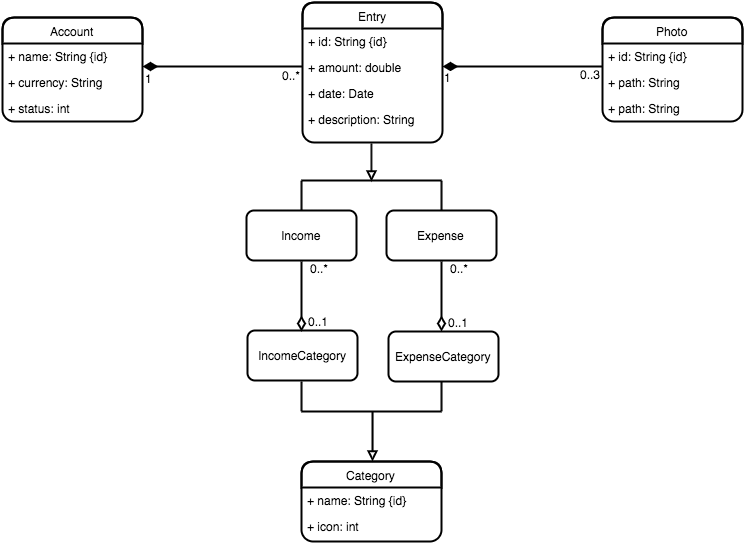

The diagram above was exported from draw.io. Its source (the exported page's mxGraphModel, read from the mxfile embedded in the PNG):
<mxGraphModel dx="2284" dy="690" grid="1" gridSize="10" guides="1" tooltips="1" connect="1" arrows="1" fold="1" page="1" pageScale="1" pageWidth="850" pageHeight="1100" background="#ffffff" math="0" shadow="0">
  <root>
    <mxCell id="0" />
    <mxCell id="1" parent="0" />
    <mxCell id="2" value="Account" style="swimlane;html=1;fontStyle=0;childLayout=stackLayout;horizontal=1;startSize=26;fillColor=none;horizontalStack=0;resizeParent=1;resizeLast=0;collapsible=1;marginBottom=0;swimlaneFillColor=#ffffff;rounded=1;strokeWidth=2;" parent="1" vertex="1">
      <mxGeometry y="16" width="140" height="104" as="geometry" />
    </mxCell>
    <mxCell id="3" value="+ name: String {id}" style="text;html=1;strokeColor=none;fillColor=none;align=left;verticalAlign=top;spacingLeft=4;spacingRight=4;whiteSpace=wrap;overflow=hidden;rotatable=0;points=[[0,0.5],[1,0.5]];portConstraint=eastwest;" parent="2" vertex="1">
      <mxGeometry y="26" width="140" height="26" as="geometry" />
    </mxCell>
    <mxCell id="4" value="+ currency: String" style="text;html=1;strokeColor=none;fillColor=none;align=left;verticalAlign=top;spacingLeft=4;spacingRight=4;whiteSpace=wrap;overflow=hidden;rotatable=0;points=[[0,0.5],[1,0.5]];portConstraint=eastwest;" parent="2" vertex="1">
      <mxGeometry y="52" width="140" height="26" as="geometry" />
    </mxCell>
    <mxCell id="39" value="+ status: int" style="text;html=1;strokeColor=none;fillColor=none;align=left;verticalAlign=top;spacingLeft=4;spacingRight=4;whiteSpace=wrap;overflow=hidden;rotatable=0;points=[[0,0.5],[1,0.5]];portConstraint=eastwest;" parent="2" vertex="1">
      <mxGeometry y="78" width="140" height="26" as="geometry" />
    </mxCell>
    <mxCell id="5" value="Entry" style="swimlane;html=1;fontStyle=0;childLayout=stackLayout;horizontal=1;startSize=26;fillColor=none;horizontalStack=0;resizeParent=1;resizeLast=0;collapsible=1;marginBottom=0;swimlaneFillColor=#ffffff;rounded=1;strokeWidth=2;" parent="1" vertex="1">
      <mxGeometry x="300" y="1" width="140" height="140" as="geometry" />
    </mxCell>
    <mxCell id="43" value="+ id: String {id}" style="text;html=1;strokeColor=none;fillColor=none;align=left;verticalAlign=top;spacingLeft=4;spacingRight=4;whiteSpace=wrap;overflow=hidden;rotatable=0;points=[[0,0.5],[1,0.5]];portConstraint=eastwest;" vertex="1" parent="5">
      <mxGeometry y="26" width="140" height="26" as="geometry" />
    </mxCell>
    <mxCell id="6" value="+ amount: double" style="text;html=1;strokeColor=none;fillColor=none;align=left;verticalAlign=top;spacingLeft=4;spacingRight=4;whiteSpace=wrap;overflow=hidden;rotatable=0;points=[[0,0.5],[1,0.5]];portConstraint=eastwest;" parent="5" vertex="1">
      <mxGeometry y="52" width="140" height="26" as="geometry" />
    </mxCell>
    <mxCell id="50" value="+ date: Date" style="text;html=1;strokeColor=none;fillColor=none;align=left;verticalAlign=top;spacingLeft=4;spacingRight=4;whiteSpace=wrap;overflow=hidden;rotatable=0;points=[[0,0.5],[1,0.5]];portConstraint=eastwest;" vertex="1" parent="5">
      <mxGeometry y="78" width="140" height="26" as="geometry" />
    </mxCell>
    <mxCell id="8" value="+ description: String" style="text;html=1;strokeColor=none;fillColor=none;align=left;verticalAlign=top;spacingLeft=4;spacingRight=4;whiteSpace=wrap;overflow=hidden;rotatable=0;points=[[0,0.5],[1,0.5]];portConstraint=eastwest;" parent="5" vertex="1">
      <mxGeometry y="104" width="140" height="26" as="geometry" />
    </mxCell>
    <mxCell id="9" value="Income" style="html=1;rounded=1;strokeWidth=2;" parent="1" vertex="1">
      <mxGeometry x="244" y="209" width="110" height="50" as="geometry" />
    </mxCell>
    <mxCell id="10" value="Expense" style="html=1;rounded=1;strokeWidth=2;" parent="1" vertex="1">
      <mxGeometry x="384" y="209" width="110" height="50" as="geometry" />
    </mxCell>
    <mxCell id="11" value="Category" style="swimlane;html=1;fontStyle=0;childLayout=stackLayout;horizontal=1;startSize=26;fillColor=none;horizontalStack=0;resizeParent=1;resizeLast=0;collapsible=1;marginBottom=0;swimlaneFillColor=#ffffff;rounded=1;strokeWidth=2;" parent="1" vertex="1">
      <mxGeometry x="299" y="460" width="140" height="80" as="geometry" />
    </mxCell>
    <mxCell id="12" value="+ name: String {id}" style="text;html=1;strokeColor=none;fillColor=none;align=left;verticalAlign=top;spacingLeft=4;spacingRight=4;whiteSpace=wrap;overflow=hidden;rotatable=0;points=[[0,0.5],[1,0.5]];portConstraint=eastwest;" parent="11" vertex="1">
      <mxGeometry y="26" width="140" height="26" as="geometry" />
    </mxCell>
    <mxCell id="13" value="+ icon: int" style="text;html=1;strokeColor=none;fillColor=none;align=left;verticalAlign=top;spacingLeft=4;spacingRight=4;whiteSpace=wrap;overflow=hidden;rotatable=0;points=[[0,0.5],[1,0.5]];portConstraint=eastwest;" parent="11" vertex="1">
      <mxGeometry y="52" width="140" height="26" as="geometry" />
    </mxCell>
    <mxCell id="14" value="IncomeCategory" style="html=1;rounded=1;strokeWidth=2;" parent="1" vertex="1">
      <mxGeometry x="245" y="329" width="110" height="50" as="geometry" />
    </mxCell>
    <mxCell id="15" value="ExpenseCategory" style="html=1;rounded=1;strokeWidth=2;" parent="1" vertex="1">
      <mxGeometry x="386" y="330" width="110" height="50" as="geometry" />
    </mxCell>
    <mxCell id="16" value="Photo" style="swimlane;html=1;fontStyle=0;childLayout=stackLayout;horizontal=1;startSize=26;fillColor=none;horizontalStack=0;resizeParent=1;resizeLast=0;collapsible=1;marginBottom=0;swimlaneFillColor=#ffffff;rounded=1;strokeWidth=2;" parent="1" vertex="1">
      <mxGeometry x="600" y="16" width="140" height="104" as="geometry" />
    </mxCell>
    <mxCell id="48" value="+ id: String {id}&lt;div&gt;&lt;br&gt;&lt;/div&gt;" style="text;html=1;strokeColor=none;fillColor=none;align=left;verticalAlign=top;spacingLeft=4;spacingRight=4;whiteSpace=wrap;overflow=hidden;rotatable=0;points=[[0,0.5],[1,0.5]];portConstraint=eastwest;" vertex="1" parent="16">
      <mxGeometry y="26" width="140" height="26" as="geometry" />
    </mxCell>
    <mxCell id="51" value="+ path: String&lt;div&gt;&lt;br&gt;&lt;/div&gt;" style="text;html=1;strokeColor=none;fillColor=none;align=left;verticalAlign=top;spacingLeft=4;spacingRight=4;whiteSpace=wrap;overflow=hidden;rotatable=0;points=[[0,0.5],[1,0.5]];portConstraint=eastwest;" vertex="1" parent="16">
      <mxGeometry y="52" width="140" height="26" as="geometry" />
    </mxCell>
    <mxCell id="17" value="+ path: String&lt;div&gt;&lt;br&gt;&lt;/div&gt;" style="text;html=1;strokeColor=none;fillColor=none;align=left;verticalAlign=top;spacingLeft=4;spacingRight=4;whiteSpace=wrap;overflow=hidden;rotatable=0;points=[[0,0.5],[1,0.5]];portConstraint=eastwest;" parent="16" vertex="1">
      <mxGeometry y="78" width="140" height="26" as="geometry" />
    </mxCell>
    <mxCell id="19" value="" style="endArrow=none;html=1;edgeStyle=orthogonalEdgeStyle;strokeWidth=2;startArrow=diamondThin;startFill=1;startSize=10;" parent="1" edge="1">
      <mxGeometry relative="1" as="geometry">
        <mxPoint x="140" y="65" as="sourcePoint" />
        <mxPoint x="300" y="65" as="targetPoint" />
      </mxGeometry>
    </mxCell>
    <mxCell id="20" value="1" style="resizable=0;html=1;align=left;verticalAlign=bottom;labelBackgroundColor=#ffffff;fontSize=12;" parent="19" connectable="0" vertex="1">
      <mxGeometry x="-1" relative="1" as="geometry">
        <mxPoint y="21" as="offset" />
      </mxGeometry>
    </mxCell>
    <mxCell id="21" value="0..*" style="resizable=0;html=1;align=right;verticalAlign=bottom;labelBackgroundColor=#ffffff;fontSize=12;" parent="19" connectable="0" vertex="1">
      <mxGeometry x="1" relative="1" as="geometry">
        <mxPoint y="18" as="offset" />
      </mxGeometry>
    </mxCell>
    <mxCell id="22" value="" style="endArrow=block;html=1;endFill=0;strokeWidth=2;" parent="1" edge="1">
      <mxGeometry width="50" height="50" relative="1" as="geometry">
        <mxPoint x="369" y="142" as="sourcePoint" />
        <mxPoint x="369" y="180" as="targetPoint" />
      </mxGeometry>
    </mxCell>
    <mxCell id="23" value="" style="endArrow=none;html=1;endFill=0;strokeWidth=2;" parent="1" edge="1">
      <mxGeometry width="50" height="50" relative="1" as="geometry">
        <mxPoint x="439" y="179" as="sourcePoint" />
        <mxPoint x="299" y="179" as="targetPoint" />
      </mxGeometry>
    </mxCell>
    <mxCell id="24" value="" style="endArrow=none;html=1;endFill=0;strokeWidth=2;" parent="1" edge="1">
      <mxGeometry width="50" height="50" relative="1" as="geometry">
        <mxPoint x="299" y="179" as="sourcePoint" />
        <mxPoint x="299" y="209" as="targetPoint" />
      </mxGeometry>
    </mxCell>
    <mxCell id="25" value="" style="endArrow=none;html=1;endFill=0;strokeWidth=2;" parent="1" edge="1">
      <mxGeometry x="332" y="179" width="50" height="50" as="geometry">
        <mxPoint x="439" y="179" as="sourcePoint" />
        <mxPoint x="439" y="209" as="targetPoint" />
      </mxGeometry>
    </mxCell>
    <mxCell id="26" value="" style="endArrow=none;html=1;entryX=0.5;entryY=1;endFill=0;startArrow=block;startFill=0;strokeWidth=2;" parent="1" edge="1">
      <mxGeometry x="370" y="410" width="50" height="50" as="geometry">
        <mxPoint x="370" y="460" as="sourcePoint" />
        <mxPoint x="370" y="410" as="targetPoint" />
      </mxGeometry>
    </mxCell>
    <mxCell id="27" value="" style="endArrow=none;html=1;endFill=0;strokeWidth=2;" parent="1" edge="1">
      <mxGeometry x="299" y="410" width="50" height="50" as="geometry">
        <mxPoint x="439" y="410" as="sourcePoint" />
        <mxPoint x="299" y="410" as="targetPoint" />
      </mxGeometry>
    </mxCell>
    <mxCell id="28" value="" style="endArrow=none;html=1;endFill=0;strokeWidth=2;" parent="1" edge="1">
      <mxGeometry x="299" y="380" width="50" height="50" as="geometry">
        <mxPoint x="299" y="380" as="sourcePoint" />
        <mxPoint x="299" y="410" as="targetPoint" />
      </mxGeometry>
    </mxCell>
    <mxCell id="29" value="" style="endArrow=none;html=1;endFill=0;strokeWidth=2;" parent="1" edge="1">
      <mxGeometry x="332" y="380" width="50" height="50" as="geometry">
        <mxPoint x="439" y="380" as="sourcePoint" />
        <mxPoint x="439" y="410" as="targetPoint" />
      </mxGeometry>
    </mxCell>
    <mxCell id="30" value="" style="endArrow=none;html=1;edgeStyle=orthogonalEdgeStyle;strokeWidth=2;startArrow=diamondThin;startFill=1;startSize=10;" parent="1" edge="1">
      <mxGeometry x="440" y="65" as="geometry">
        <mxPoint x="440" y="65" as="sourcePoint" />
        <mxPoint x="600" y="65" as="targetPoint" />
      </mxGeometry>
    </mxCell>
    <mxCell id="31" value="1" style="resizable=0;html=1;align=left;verticalAlign=bottom;labelBackgroundColor=#ffffff;fontSize=12;" parent="30" connectable="0" vertex="1">
      <mxGeometry x="-1" relative="1" as="geometry">
        <mxPoint x="-1" y="20" as="offset" />
      </mxGeometry>
    </mxCell>
    <mxCell id="32" value="0..3" style="resizable=0;html=1;align=right;verticalAlign=bottom;labelBackgroundColor=#ffffff;fontSize=12;" parent="30" connectable="0" vertex="1">
      <mxGeometry x="1" relative="1" as="geometry">
        <mxPoint y="17" as="offset" />
      </mxGeometry>
    </mxCell>
    <mxCell id="33" value="" style="endArrow=none;html=1;edgeStyle=orthogonalEdgeStyle;strokeWidth=2;startArrow=diamondThin;startFill=0;startSize=10;" parent="1" edge="1">
      <mxGeometry x="439" y="360" as="geometry">
        <mxPoint x="439" y="330" as="sourcePoint" />
        <mxPoint x="439" y="260" as="targetPoint" />
      </mxGeometry>
    </mxCell>
    <mxCell id="34" value="0..1" style="resizable=0;html=1;align=left;verticalAlign=bottom;labelBackgroundColor=#ffffff;fontSize=12;" parent="33" connectable="0" vertex="1">
      <mxGeometry x="-1" relative="1" as="geometry">
        <mxPoint x="4" as="offset" />
      </mxGeometry>
    </mxCell>
    <mxCell id="35" value="0..*" style="resizable=0;html=1;align=right;verticalAlign=bottom;labelBackgroundColor=#ffffff;fontSize=12;" parent="33" connectable="0" vertex="1">
      <mxGeometry x="1" relative="1" as="geometry">
        <mxPoint x="29" y="16" as="offset" />
      </mxGeometry>
    </mxCell>
    <mxCell id="40" value="" style="endArrow=none;html=1;edgeStyle=orthogonalEdgeStyle;strokeWidth=2;startArrow=diamondThin;startFill=0;startSize=10;endFill=0;" edge="1" parent="1">
      <mxGeometry x="299" y="360" as="geometry">
        <mxPoint x="299" y="330" as="sourcePoint" />
        <mxPoint x="299" y="260" as="targetPoint" />
      </mxGeometry>
    </mxCell>
    <mxCell id="41" value="0..1" style="resizable=0;html=1;align=left;verticalAlign=bottom;labelBackgroundColor=#ffffff;fontSize=12;" connectable="0" vertex="1" parent="40">
      <mxGeometry x="-1" relative="1" as="geometry">
        <mxPoint x="4" y="-1" as="offset" />
      </mxGeometry>
    </mxCell>
    <mxCell id="42" value="0..*" style="resizable=0;html=1;align=right;verticalAlign=bottom;labelBackgroundColor=#ffffff;fontSize=12;" connectable="0" vertex="1" parent="40">
      <mxGeometry x="1" relative="1" as="geometry">
        <mxPoint x="29" y="16" as="offset" />
      </mxGeometry>
    </mxCell>
  </root>
</mxGraphModel>